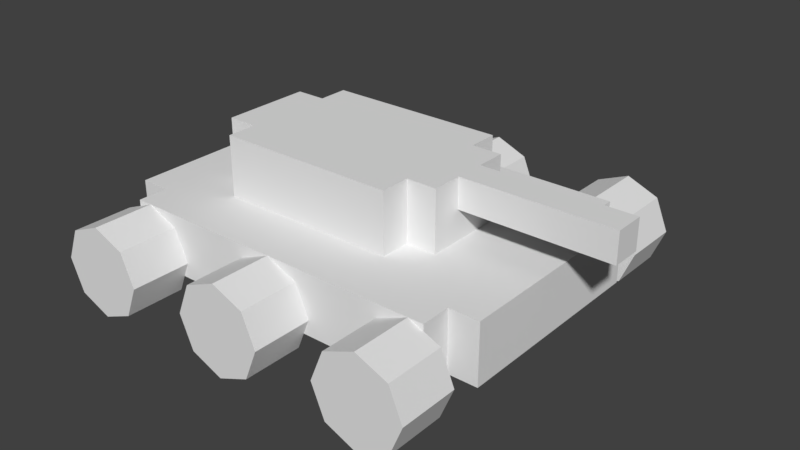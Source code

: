 # Source: SM_EnemyTank2.blend  (saved by Blender 2.77.0; exported with 4.5.12 LTS)
import bpy
from mathutils import Matrix  # noqa: F401  (used for matrix-valued properties, if any)

bpy.ops.wm.read_factory_settings(use_empty=True)
scene = bpy.context.scene
scene.name = 'Scene'

# ---- collections
col_collection_1 = bpy.data.collections.new('Collection 1'); scene.collection.children.link(col_collection_1)

# ---- images (referenced by path relative to the original .blend; pixels are not part of the script)
import os
ASSET_DIR = os.environ.get("B2B_ASSET_DIR", "")  # directory of the original .blend (textures are referenced by path, not embedded)
HERE = os.path.dirname(os.path.abspath(__file__))  # packed textures are extracted next to this script under _unpacked/

def load_image(name, relpath, width, height, colorspace="sRGB"):
    """Load a texture the original file referenced (path relative to the .blend, or extracted next to this script)."""
    p = next((c for c in (os.path.join(HERE, relpath), os.path.join(ASSET_DIR, relpath)) if relpath and os.path.exists(c)), "")
    if p:
        img = bpy.data.images.load(p, check_existing=True)
        img.name = name
    else:  # same state as the original file: an image datablock whose file is absent (Cycles renders it pink)
        img = bpy.data.images.new(name, width, height)
        img.source = "FILE"
        img.filepath = "//" + (relpath or name)
    img.colorspace_settings.name = colorspace
    return img
img_t_enemytankl2hbr_png = load_image('T_EnemyTankL2HBR.png', 'Textures/T_EnemyTankL2HBR.png', 1024, 1024, 'sRGB')

# ---- materials (node trees are filled in below, after node groups)
mat_m_enemytank2 = bpy.data.materials.new('M_EnemyTank2')
mat_m_enemytank2.alpha_threshold = 0.0
mat_m_enemytank2.roughness = 0.5
mat_m_enemytank2.line_color = (0.0, 0.0, 0.0, 1.0)

# ---- material node trees
mat_m_enemytank2.use_nodes = True; mat_m_enemytank2.node_tree.nodes.clear()
_N = mat_m_enemytank2.node_tree.nodes; _L = mat_m_enemytank2.node_tree.links
n0 = _N.new('ShaderNodeOutputMaterial'); n0.name = 'Material Output'; n0.location = (300, 300)
n1 = _N.new('ShaderNodeBsdfDiffuse'); n1.name = 'Diffuse BSDF'; n1.location = (136, 314)
n2 = _N.new('ShaderNodeTexImage'); n2.name = 'Image Texture'; n2.location = (-85, 352)
n2.width = 202
n2.image = img_t_enemytankl2hbr_png
_L.new(n1.outputs[0], n0.inputs[0])
n0.is_active_output = True

# ---- world
world_world = bpy.data.worlds.new('World'); scene.world = world_world
world_world.color = (0.05088, 0.05088, 0.05088)
world_world.use_sun_shadow = False
world_world.sun_shadow_jitter_overblur = 0.0
world_world.cycles.sampling_method = 'MANUAL'

# ---- meshes
me_cube = bpy.data.meshes.new('Cube')
me_cube.from_pydata([(0.5625, 0.8125, 3.0), (0.5625, 0.5625, 3.0), (0.6951, 0.8125, 2.121), (0.6951, 0.5625, 2.121), (0.75, 0.8125, -2.821e-07), (0.75, 0.5625, 1.986e-08), (0.6951, 0.8125, -2.121), (0.6951, 0.5625, -2.121), (0.5625, 0.8125, -3.0), (0.5625, 0.5625, -3.0), (0.4299, 0.8125, -2.121), (0.4299, 0.5625, -2.121), (0.375, 0.8125, -1.152e-07), (0.375, 0.5625, 1.868e-07), (0.4299, 0.8125, 2.121), (0.4299, 0.5625, 2.121), (-0.6875, 0.8125, 3.0), (-0.6875, 0.5625, 3.0), (-0.5549, 0.8125, 2.121), (-0.5549, 0.5625, 2.121), (-0.5, 0.8125, -2.821e-07), (-0.5, 0.5625, 1.986e-08), (-0.5549, 0.8125, -2.121), (-0.5549, 0.5625, -2.121), (-0.6875, 0.8125, -3.0), (-0.6875, 0.5625, -3.0), (-0.8201, 0.8125, -2.121), (-0.8201, 0.5625, -2.121), (-0.875, 0.8125, -1.152e-07), (-0.875, 0.5625, 1.868e-07), (-0.8201, 0.8125, 2.121), (-0.8201, 0.5625, 2.121), (-0.0625, 0.8125, 3.0), (-0.0625, 0.5625, 3.0), (0.07008, 0.8125, 2.121), (0.07008, 0.5625, 2.121), (0.125, 0.8125, -2.821e-07), (0.125, 0.5625, 1.986e-08), (0.07008, 0.8125, -2.121), (0.07008, 0.5625, -2.121), (-0.0625, 0.8125, -3.0), (-0.0625, 0.5625, -3.0), (-0.1951, 0.8125, -2.121), (-0.1951, 0.5625, -2.121), (-0.25, 0.8125, -1.152e-07), (-0.25, 0.5625, 1.868e-07), (-0.1951, 0.8125, 2.121), (-0.1951, 0.5625, 2.121), (-0.0625, -0.5625, 3.0), (-0.0625, -0.8125, 3.0), (0.07008, -0.5625, 2.121), (0.07008, -0.8125, 2.121), (0.125, -0.5625, -2.821e-07), (0.125, -0.8125, 1.986e-08), (0.07008, -0.5625, -2.121), (0.07008, -0.8125, -2.121), (-0.0625, -0.5625, -3.0), (-0.0625, -0.8125, -3.0), (-0.1951, -0.5625, -2.121), (-0.1951, -0.8125, -2.121), (-0.25, -0.5625, -1.152e-07), (-0.25, -0.8125, 1.868e-07), (-0.1951, -0.5625, 2.121), (-0.1951, -0.8125, 2.121), (-0.6875, -0.5625, 3.0), (-0.6875, -0.8125, 3.0), (-0.5549, -0.5625, 2.121), (-0.5549, -0.8125, 2.121), (-0.5, -0.5625, -2.821e-07), (-0.5, -0.8125, 1.986e-08), (-0.5549, -0.5625, -2.121), (-0.5549, -0.8125, -2.121), (-0.6875, -0.5625, -3.0), (-0.6875, -0.8125, -3.0), (-0.8201, -0.5625, -2.121), (-0.8201, -0.8125, -2.121), (-0.875, -0.5625, -1.152e-07), (-0.875, -0.8125, 1.868e-07), (-0.8201, -0.5625, 2.121), (-0.8201, -0.8125, 2.121), (0.5625, -0.5625, 3.0), (0.5625, -0.8125, 3.0), (0.6951, -0.5625, 2.121), (0.6951, -0.8125, 2.121), (0.75, -0.5625, -2.821e-07), (0.75, -0.8125, 1.986e-08), (0.6951, -0.5625, -2.121), (0.6951, -0.8125, -2.121), (0.5625, -0.5625, -3.0), (0.5625, -0.8125, -3.0), (0.4299, -0.5625, -2.121), (0.4299, -0.8125, -2.121), (0.375, -0.5625, -1.152e-07), (0.375, -0.8125, 1.868e-07), (0.4299, -0.5625, 2.121), (0.4299, -0.8125, 2.121), (0.25, -0.3125, 7.0), (0.25, -0.1875, 7.0), (-0.5, 0.1875, 3.0), (-0.75, 0.4375, 3.0), (0.75, 0.4375, 3.0), (-0.5, -0.3125, 3.0), (-0.75, -0.5625, 3.0), (0.25, -0.3125, 3.0), (0.75, -0.3125, 3.0), (0.25, 0.1875, 3.0), (-0.5, -0.3125, 7.0), (-0.5, -0.1875, 7.0), (-0.5, 0.1875, 7.0), (-0.5, 0.3125, 7.0), (-0.5, 0.3125, 3.0), (-0.875, 0.4375, 3.0), (0.625, 0.4375, 3.0), (0.625, -0.5625, 3.0), (-0.5, -0.1875, 3.0), (-0.75, -0.4375, 3.0), (0.25, -0.1875, 3.0), (0.75, -0.4375, 3.0), (0.75, 0.3125, 3.0), (-0.75, 0.5625, 3.0), (-0.625, 0.1875, 3.0), (0.25, 0.3125, 3.0), (0.375, 0.1875, 3.0), (0.375, -0.1875, 3.0), (-0.625, -0.1875, 3.0), (-0.875, -0.4375, 3.0), (0.625, -0.4375, 3.0), (0.625, 0.5625, 3.0), (-0.875, 0.4375, -1.0), (-0.75, 0.4375, -1.0), (0.625, 0.4375, -1.0), (0.75, 0.4375, -1.0), (-0.75, -0.4375, -1.0), (-0.75, -0.5625, -1.0), (-0.75, 0.5625, -1.0), (0.625, -0.5625, -1.0), (0.75, -0.4375, -1.0), (-0.875, -0.4375, -1.0), (0.625, -0.4375, -1.0), (0.625, 0.5625, -1.0), (0.375, -0.0625, 5.0), (0.375, 0.0625, 5.0), (-0.625, 0.1875, 7.0), (0.25, 0.3125, 7.0), (0.25, 0.1875, 7.0), (0.375, -0.0625, 7.0), (0.375, 0.1875, 7.0), (0.375, 0.0625, 7.0), (0.375, -0.1875, 7.0), (-0.625, -0.1875, 7.0), (1.0, 0.0625, 5.0), (1.0, -0.0625, 5.0), (1.0, 0.0625, 7.0), (1.0, -0.0625, 7.0)], [], [(0, 1, 3, 2), (2, 3, 5, 4), (4, 5, 7, 6), (6, 7, 9, 8), (8, 9, 11, 10), (10, 11, 13, 12), (3, 1, 15, 13, 11, 9, 7, 5), (12, 13, 15, 14), (14, 15, 1, 0), (0, 2, 4, 6, 8, 10, 12, 14), (16, 17, 19, 18), (18, 19, 21, 20), (20, 21, 23, 22), (22, 23, 25, 24), (24, 25, 27, 26), (26, 27, 29, 28), (19, 17, 31, 29, 27, 25, 23, 21), (28, 29, 31, 30), (30, 31, 17, 16), (16, 18, 20, 22, 24, 26, 28, 30), (32, 33, 35, 34), (34, 35, 37, 36), (36, 37, 39, 38), (38, 39, 41, 40), (40, 41, 43, 42), (42, 43, 45, 44), (35, 33, 47, 45, 43, 41, 39, 37), (44, 45, 47, 46), (46, 47, 33, 32), (32, 34, 36, 38, 40, 42, 44, 46), (48, 49, 51, 50), (50, 51, 53, 52), (52, 53, 55, 54), (54, 55, 57, 56), (56, 57, 59, 58), (58, 59, 61, 60), (51, 49, 63, 61, 59, 57, 55, 53), (60, 61, 63, 62), (62, 63, 49, 48), (48, 50, 52, 54, 56, 58, 60, 62), (64, 65, 67, 66), (66, 67, 69, 68), (68, 69, 71, 70), (70, 71, 73, 72), (72, 73, 75, 74), (74, 75, 77, 76), (67, 65, 79, 77, 75, 73, 71, 69), (76, 77, 79, 78), (78, 79, 65, 64), (64, 66, 68, 70, 72, 74, 76, 78), (80, 81, 83, 82), (82, 83, 85, 84), (84, 85, 87, 86), (86, 87, 89, 88), (88, 89, 91, 90), (90, 91, 93, 92), (83, 81, 95, 93, 91, 89, 87, 85), (92, 93, 95, 94), (94, 95, 81, 80), (80, 82, 84, 86, 88, 90, 92, 94), (110, 98, 108, 109), (104, 118, 121, 105, 122, 123, 116, 103), (107, 106, 96, 97, 148, 145, 153, 152, 147, 146, 144, 143, 109, 108, 142, 149), (122, 105, 144, 146), (125, 111, 128, 137), (102, 113, 126, 117, 104, 103, 101, 114, 124, 120, 98, 110, 121, 118, 100, 112, 127, 119, 99, 111, 125, 115), (103, 116, 97, 96), (101, 103, 96, 106), (114, 101, 106, 107), (98, 120, 142, 108), (113, 135, 138, 126), (105, 121, 143, 144), (115, 132, 133, 102), (126, 138, 136, 117), (127, 139, 134, 119), (118, 104, 117, 136, 131, 100), (125, 137, 132, 115), (119, 134, 129, 99), (120, 124, 149, 142), (124, 114, 107, 149), (99, 129, 128, 111), (112, 130, 139, 127), (102, 133, 135, 113), (100, 131, 130, 112), (143, 121, 110, 109), (141, 140, 145, 148, 123, 122, 146, 147), (116, 123, 148, 97), (150, 152, 153, 151), (147, 152, 150, 141), (140, 151, 153, 145)])
_uv = me_cube.uv_layers.new(name='UVMap')
_uv.uv.foreach_set('vector', [0.2563, 0.9962, 0.01023, 0.9962, 0.01023, 0.9914, 0.2563, 0.9914, 0.02595, 0.9447, 0.02595, 0.9681, 0.02327, 0.9681, 0.02327, 0.9447, 0.007449, 0.9294, 0.009929, 0.9294, 0.009929, 0.9421, 0.007449, 0.9421, 0.007449, 0.9421, 0.009929, 0.9421, 0.009929, 0.96, 0.007449, 0.96, 0.007449, 0.96, 0.009929, 0.96, 0.009929, 0.9727, 0.007449, 0.9727, 0.01793, 0.9715, 0.01545, 0.9715, 0.01545, 0.9588, 0.01793, 0.9588, 0.0495, 0.9481, 0.0562, 0.9545, 0.0562, 0.9635, 0.0495, 0.9698, 0.04001, 0.9698, 0.0333, 0.9635, 0.0333, 0.9545, 0.04001, 0.9481, 0.01793, 0.9588, 0.01545, 0.9588, 0.01545, 0.9409, 0.01793, 0.9409, 0.2564, 0.984, 0.01032, 0.984, 0.01032, 0.9793, 0.2564, 0.9793, 0.0397, 0.9696, 0.03299, 0.9632, 0.03299, 0.9543, 0.0397, 0.9479, 0.04919, 0.9479, 0.0559, 0.9543, 0.0559, 0.9632, 0.04919, 0.9696, 0.2563, 0.9962, 0.01023, 0.9962, 0.01023, 0.9914, 0.2563, 0.9914, 0.02595, 0.9447, 0.02595, 0.9681, 0.02327, 0.9681, 0.02327, 0.9447, 0.007449, 0.9294, 0.009929, 0.9294, 0.009929, 0.9421, 0.007449, 0.9421, 0.007449, 0.9421, 0.009929, 0.9421, 0.009929, 0.96, 0.007449, 0.96, 0.007449, 0.96, 0.009929, 0.96, 0.009929, 0.9727, 0.007449, 0.9727, 0.01793, 0.9715, 0.01545, 0.9715, 0.01545, 0.9588, 0.01793, 0.9588, 0.0495, 0.9481, 0.0562, 0.9545, 0.0562, 0.9635, 0.0495, 0.9698, 0.04001, 0.9698, 0.0333, 0.9635, 0.0333, 0.9545, 0.04001, 0.9481, 0.01793, 0.9588, 0.01545, 0.9588, 0.01545, 0.9409, 0.01793, 0.9409, 0.2564, 0.984, 0.01032, 0.984, 0.01032, 0.9793, 0.2564, 0.9793, 0.0397, 0.9696, 0.03299, 0.9632, 0.03299, 0.9543, 0.0397, 0.9479, 0.04919, 0.9479, 0.0559, 0.9543, 0.0559, 0.9632, 0.04919, 0.9696, 0.2563, 0.9962, 0.01023, 0.9962, 0.01023, 0.9914, 0.2563, 0.9914, 0.02595, 0.9447, 0.02595, 0.9681, 0.02327, 0.9681, 0.02327, 0.9447, 0.007449, 0.9294, 0.009929, 0.9294, 0.009929, 0.9421, 0.007449, 0.9421, 0.007449, 0.9421, 0.009929, 0.9421, 0.009929, 0.96, 0.007449, 0.96, 0.007449, 0.96, 0.009929, 0.96, 0.009929, 0.9727, 0.007449, 0.9727, 0.01793, 0.9715, 0.01545, 0.9715, 0.01545, 0.9588, 0.01793, 0.9588, 0.0495, 0.9481, 0.0562, 0.9545, 0.0562, 0.9635, 0.0495, 0.9698, 0.04001, 0.9698, 0.0333, 0.9635, 0.0333, 0.9545, 0.04001, 0.9481, 0.01793, 0.9588, 0.01545, 0.9588, 0.01545, 0.9409, 0.01793, 0.9409, 0.2564, 0.984, 0.01032, 0.984, 0.01032, 0.9793, 0.2564, 0.9793, 0.0397, 0.9696, 0.03299, 0.9632, 0.03299, 0.9543, 0.0397, 0.9479, 0.04919, 0.9479, 0.0559, 0.9543, 0.0559, 0.9632, 0.04919, 0.9696, 0.2563, 0.9962, 0.01023, 0.9962, 0.01023, 0.9914, 0.2563, 0.9914, 0.02595, 0.9447, 0.02595, 0.9681, 0.02327, 0.9681, 0.02327, 0.9447, 0.007449, 0.9294, 0.009929, 0.9294, 0.009929, 0.9421, 0.007449, 0.9421, 0.007449, 0.9421, 0.009929, 0.9421, 0.009929, 0.96, 0.007449, 0.96, 0.007449, 0.96, 0.009929, 0.96, 0.009929, 0.9727, 0.007449, 0.9727, 0.01793, 0.9715, 0.01545, 0.9715, 0.01545, 0.9588, 0.01793, 0.9588, 0.0495, 0.9481, 0.0562, 0.9545, 0.0562, 0.9635, 0.0495, 0.9698, 0.04001, 0.9698, 0.0333, 0.9635, 0.0333, 0.9545, 0.04001, 0.9481, 0.01793, 0.9588, 0.01545, 0.9588, 0.01545, 0.9409, 0.01793, 0.9409, 0.2564, 0.984, 0.01032, 0.984, 0.01032, 0.9793, 0.2564, 0.9793, 0.0397, 0.9696, 0.03299, 0.9632, 0.03299, 0.9543, 0.0397, 0.9479, 0.04919, 0.9479, 0.0559, 0.9543, 0.0559, 0.9632, 0.04919, 0.9696, 0.2563, 0.9962, 0.01023, 0.9962, 0.01023, 0.9914, 0.2563, 0.9914, 0.02595, 0.9447, 0.02595, 0.9681, 0.02327, 0.9681, 0.02327, 0.9447, 0.007449, 0.9294, 0.009929, 0.9294, 0.009929, 0.9421, 0.007449, 0.9421, 0.007449, 0.9421, 0.009929, 0.9421, 0.009929, 0.96, 0.007449, 0.96, 0.007449, 0.96, 0.009929, 0.96, 0.009929, 0.9727, 0.007449, 0.9727, 0.01793, 0.9715, 0.01545, 0.9715, 0.01545, 0.9588, 0.01793, 0.9588, 0.0495, 0.9481, 0.0562, 0.9545, 0.0562, 0.9635, 0.0495, 0.9698, 0.04001, 0.9698, 0.0333, 0.9635, 0.0333, 0.9545, 0.04001, 0.9481, 0.01793, 0.9588, 0.01545, 0.9588, 0.01545, 0.9409, 0.01793, 0.9409, 0.2564, 0.984, 0.01032, 0.984, 0.01032, 0.9793, 0.2564, 0.9793, 0.0397, 0.9696, 0.03299, 0.9632, 0.03299, 0.9543, 0.0397, 0.9479, 0.04919, 0.9479, 0.0559, 0.9543, 0.0559, 0.9632, 0.04919, 0.9696, 0.2563, 0.9962, 0.01023, 0.9962, 0.01023, 0.9914, 0.2563, 0.9914, 0.02595, 0.9447, 0.02595, 0.9681, 0.02327, 0.9681, 0.02327, 0.9447, 0.007449, 0.9294, 0.009929, 0.9294, 0.009929, 0.9421, 0.007449, 0.9421, 0.007449, 0.9421, 0.009929, 0.9421, 0.009929, 0.96, 0.007449, 0.96, 0.007449, 0.96, 0.009929, 0.96, 0.009929, 0.9727, 0.007449, 0.9727, 0.01793, 0.9715, 0.01545, 0.9715, 0.01545, 0.9588, 0.01793, 0.9588, 0.0495, 0.9481, 0.0562, 0.9545, 0.0562, 0.9635, 0.0495, 0.9698, 0.04001, 0.9698, 0.0333, 0.9635, 0.0333, 0.9545, 0.04001, 0.9481, 0.01793, 0.9588, 0.01545, 0.9588, 0.01545, 0.9409, 0.01793, 0.9409, 0.2564, 0.984, 0.01032, 0.984, 0.01032, 0.9793, 0.2564, 0.9793, 0.0397, 0.9696, 0.03299, 0.9632, 0.03299, 0.9543, 0.0397, 0.9479, 0.04919, 0.9479, 0.0559, 0.9543, 0.0559, 0.9632, 0.04919, 0.9696, 0.03334, 0.8229, 0.03334, 0.8305, 0.1899, 0.8305, 0.1899, 0.8229, 0.5473, 0.9712, 0.8546, 0.9712, 0.8546, 0.7296, 0.7931, 0.7296, 0.7931, 0.79, 0.6087, 0.79, 0.6087, 0.7296, 0.5473, 0.7296, 0.1448, 0.2381, 0.08334, 0.2381, 0.08334, 0.6004, 0.1448, 0.6004, 0.1448, 0.6608, 0.2063, 0.6608, 0.2063, 0.9627, 0.2677, 0.9627, 0.2677, 0.6608, 0.3292, 0.6608, 0.3292, 0.6004, 0.3907, 0.6004, 0.3907, 0.2381, 0.3292, 0.2381, 0.3292, 0.1777, 0.1448, 0.1777, 0.1911, 0.8783, 0.1911, 0.8706, 0.03455, 0.8706, 0.03455, 0.8783, 0.9925, 0.09674, 0.4865, 0.09674, 0.4865, 0.1653, 0.9925, 0.1653, 0.4243, 0.2466, 0.4243, 0.9108, 0.4858, 0.9108, 0.4858, 0.9712, 0.5473, 0.9712, 0.5473, 0.7296, 0.5473, 0.3673, 0.6087, 0.3673, 0.6087, 0.3069, 0.7931, 0.3069, 0.7931, 0.3673, 0.8546, 0.3673, 0.8546, 0.7296, 0.8546, 0.9712, 0.916, 0.9712, 0.916, 0.9108, 0.9775, 0.9108, 0.9775, 0.2466, 0.916, 0.2466, 0.916, 0.1862, 0.4858, 0.1862, 0.4858, 0.2466, 0.1911, 0.9247, 0.1911, 0.917, 0.03455, 0.917, 0.03455, 0.9247, 0.03148, 0.0699, 0.4571, 0.0699, 0.4571, 0.01656, 0.03148, 0.01656, 0.03422, 0.8392, 0.03422, 0.8468, 0.1907, 0.8468, 0.1907, 0.8392, 0.1904, 0.7682, 0.1904, 0.7605, 0.03384, 0.7605, 0.03384, 0.7682, 0.03357, 0.6904, 0.1901, 0.6904, 0.1901, 0.6828, 0.03357, 0.6828, 0.1907, 0.9091, 0.1907, 0.9015, 0.03415, 0.9015, 0.03415, 0.9091, 0.0336, 0.7373, 0.1901, 0.7373, 0.1901, 0.7296, 0.0336, 0.7296, 0.03495, 0.8622, 0.1915, 0.8622, 0.1915, 0.8545, 0.03495, 0.8545, 0.7703, 0.3589, 0.7124, 0.3589, 0.7124, 0.7375, 0.7703, 0.7375, 0.9195, 0.01305, 0.5581, 0.01305, 0.4858, 0.01305, 0.4858, 0.08163, 0.9917, 0.08163, 0.9917, 0.01305, 0.1899, 0.7136, 0.03335, 0.7136, 0.03335, 0.7213, 0.1899, 0.7213, 0.03384, 0.7526, 0.1904, 0.7526, 0.1904, 0.7449, 0.03384, 0.7449, 0.3974, 0.9904, 0.3974, 0.6875, 0.2887, 0.6875, 0.2887, 0.9904, 0.1899, 0.7839, 0.1899, 0.7762, 0.03334, 0.7762, 0.03334, 0.7839, 0.1901, 0.6984, 0.03353, 0.6984, 0.03353, 0.7061, 0.1901, 0.7061, 0.1894, 0.7918, 0.03284, 0.7918, 0.03284, 0.7995, 0.1894, 0.7995, 0.6398, 0.7375, 0.6939, 0.7375, 0.6939, 0.3589, 0.6398, 0.3589, 0.03284, 0.8158, 0.1894, 0.8158, 0.1894, 0.8081, 0.03284, 0.8081, 0.4533, 0.1545, 0.4533, 0.1011, 0.02923, 0.1011, 0.02923, 0.1545, 0.9688, 0.9551, 0.9535, 0.9551, 0.9535, 0.9309, 0.9381, 0.9309, 0.9381, 0.9792, 0.9842, 0.9792, 0.9842, 0.9309, 0.9688, 0.9309, 0.1907, 0.8938, 0.1907, 0.8862, 0.03415, 0.8862, 0.03415, 0.8938, 0.188, 0.9434, 0.1638, 0.9434, 0.1638, 0.9587, 0.188, 0.9587, 0.07927, 0.9431, 0.07927, 0.9585, 0.1034, 0.9585, 0.1034, 0.9431, 0.1453, 0.9585, 0.1453, 0.9432, 0.1211, 0.9432, 0.1211, 0.9585])
me_cube.materials.append(mat_m_enemytank2)
me_cube.use_remesh_preserve_volume = False
me_cube.use_remesh_preserve_attributes = False
me_cube.use_mirror_vertex_groups = False
me_cube.use_paint_bone_selection = False
me_cube.use_paint_mask = True
me_cube.update()
arm_armature = bpy.data.armatures.new('Armature')  # bones are not reproduced

# ---- objects
ob_armature = bpy.data.objects.new('Armature', arm_armature)
ob_cube = bpy.data.objects.new('Cube', me_cube)

# ---- transforms, parenting, visibility, modifiers, constraints
ob_armature.location = (0.0, 0.00165, 0.0)
ob_armature.rotation_euler = (1.571, 0.0, 0.0)
ob_armature.scale = (0.3, 0.3, 0.3)
ob_armature.lineart.crease_threshold = 0.0
ob_cube.parent = ob_armature
ob_cube.matrix_parent_inverse = Matrix(((3.333, 0.0, 0.0, 0.0), (0.0, 2.517e-07, 3.333, -4.152e-10), (0.0, -3.333, 2.517e-07, 0.0055), (0.0, 0.0, 0.0, 1.0)))
ob_cube.location = (0.0, 0.0, -0.2062)
ob_cube.scale = (0.5, 0.5, 0.03125)
ob_cube.lock_rotations_4d = False
ob_cube.empty_display_type = 'ARROWS'
ob_cube.lineart.crease_threshold = 0.0
_vg = ob_cube.vertex_groups.new(name='Root')
for _i, _w in zip([96, 97, 98, 99, 100, 101, 102, 103, 104, 105, 106, 107, 108, 109, 110, 111, 112, 113, 114, 115, 116, 117, 118, 119, 120, 121, 122, 123, 124, 125, 126, 127, 128, 129, 130, 131, 132, 133, 134, 135, 136, 137, 138, 139, 140, 141, 142, 143, 144, 145, 146, 147, 148, 149, 150, 151, 152, 153], [1.0, 1.0, 1.0, 1.0, 1.0, 1.0, 0.9995, 1.0, 1.0, 1.0, 1.0, 1.0, 1.0, 1.0, 1.0, 1.0, 1.0, 1.0, 1.0, 1.0, 1.0, 1.0, 1.0, 1.0, 1.0, 1.0, 1.0, 1.0, 1.0, 0.9999, 1.0, 1.0, 1.0, 1.0, 1.0, 1.0, 1.0, 1.0, 1.0, 1.0, 1.0, 1.0, 1.0, 1.0, 1.0, 1.0, 1.0, 1.0, 1.0, 1.0, 1.0, 1.0, 1.0, 1.0, 1.0, 1.0, 1.0, 1.0]): _vg.add([_i], _w, 'REPLACE')
_vg = ob_cube.vertex_groups.new(name='BackWheel')
_vg.add([16, 17, 18, 19, 20, 21, 22, 23, 24, 25, 26, 27, 28, 29, 30, 31, 64, 65, 66, 67, 68, 69, 70, 71, 72, 73, 74, 75, 76, 77, 78, 79], 1.0, 'REPLACE')
_vg = ob_cube.vertex_groups.new(name='MiddleWheel')
for _i, _w in zip([32, 33, 34, 35, 36, 37, 38, 39, 40, 41, 42, 43, 44, 45, 46, 47, 48, 49, 50, 51, 52, 53, 54, 55, 56, 57, 58, 59, 60, 61, 62, 63], [1.0, 1.0, 1.0, 1.0, 1.0, 1.0, 1.0, 1.0, 1.0, 1.0, 1.0, 1.0, 1.0, 1.0, 1.0, 1.0, 1.0, 1.0, 1.0, 1.0, 1.0, 1.0, 1.0, 1.0, 1.0, 1.0, 1.0, 1.0, 1.0, 1.0, 1.0, 1.0]): _vg.add([_i], _w, 'REPLACE')
_vg = ob_cube.vertex_groups.new(name='FrontWheel')
_vg.add([0, 1, 2, 3, 4, 5, 6, 7, 8, 9, 10, 11, 12, 13, 14, 15, 80, 81, 82, 83, 84, 85, 86, 87, 88, 89, 90, 91, 92, 93, 94, 95], 1.0, 'REPLACE')
_m = ob_cube.modifiers.new('Armature', 'ARMATURE')
_m.object = ob_armature

# ---- collection membership
col_collection_1.objects.link(ob_armature)
col_collection_1.objects.link(ob_cube)

# ---- scene / render settings (as saved in the file)
scene.frame_start = 1; scene.frame_end = 11; scene.frame_set(0)
scene.render.engine = 'CYCLES'
scene.render.resolution_percentage = 50
scene.render.dither_intensity = 0.0
scene.cycles.use_denoising = False
scene.cycles.samples = 128
scene.cycles.sampling_pattern = 'TABULATED_SOBOL'
scene.cycles.light_sampling_threshold = 0.0
scene.cycles.use_adaptive_sampling = False
scene.cycles.use_light_tree = False
scene.cycles.blur_glossy = 0.0
scene.cycles.sample_clamp_indirect = 0.0
scene.view_settings.view_transform = 'Standard'
bpy.context.view_layer.update()

# ---- added for rendering (the .blend has no active camera and no usable light): camera, sun
cam_auto = bpy.data.cameras.new('AutoCamera')
cam_auto.lens = 50.0
cam_auto.sensor_width = 36.0
cam_auto.clip_end = 1000.0
ob_auto_camera = bpy.data.objects.new('AutoCamera', cam_auto)
scene.collection.objects.link(ob_auto_camera)
ob_auto_camera.location = (1.21493, -1.42042, 0.803194)
ob_auto_camera.rotation_euler = (1.09748, -7.21219e-08, 0.694738)
scene.camera = ob_auto_camera
light_auto_sun = bpy.data.lights.new('AutoSun', 'SUN')
light_auto_sun.energy = 3.0
light_auto_sun.angle = 0.0523599
ob_auto_sun = bpy.data.objects.new('AutoSun', light_auto_sun)
scene.collection.objects.link(ob_auto_sun)
ob_auto_sun.rotation_euler = (0.872665, 0.174533, 0.523599)
bpy.context.view_layer.update()
